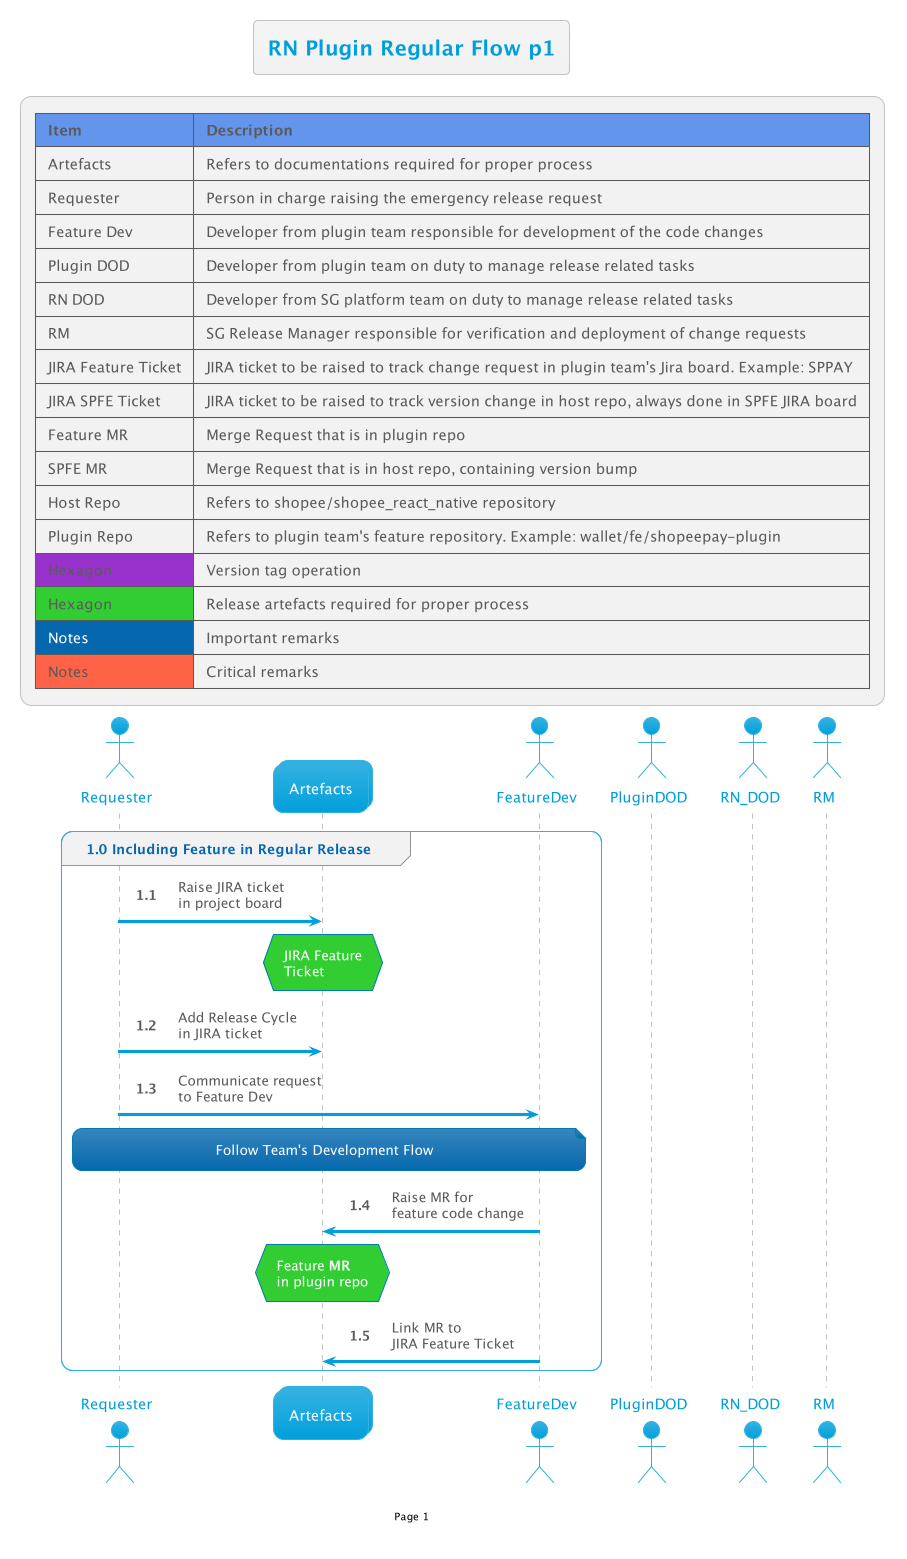

The diagram above was rendered by PlantUML. Its source (embedded in the PNG):
@startuml

!$AutonumStart = 1

!include __init__

group 1.0 Including Feature in Regular Release
    req -> Art : Raise JIRA ticket\nin project board
    hnote over Art#LimeGreen: JIRA Feature\nTicket
    req -> Art : Add Release Cycle\nin JIRA ticket

    req -> FeatDev: Communicate request\nto Feature Dev

    note over req,FeatDev: Follow Team's Development Flow
    FeatDev -> Art: Raise MR for\nfeature code change
    hnote over Art#LimeGreen: Feature <b>MR</b>\nin plugin repo
    FeatDev -> Art: Link MR to\nJIRA Feature Ticket
end

@enduml